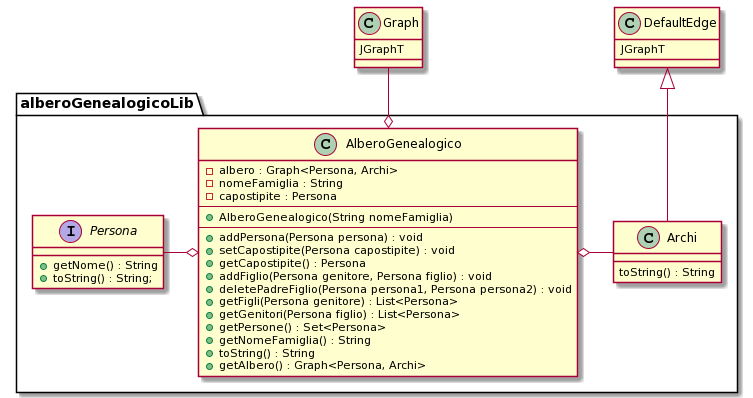

The diagram above was rendered by PlantUML. Its source (embedded in the PNG):
@startuml
'https://plantuml.com/class-diagram



'  Package alberoGenealogicoLib

package alberoGenealogicoLib{
AlberoGenealogico o-left- Persona
AlberoGenealogico o-right- Archi
}

Graph --o AlberoGenealogico

class AlberoGenealogico{
-albero : Graph<Persona, Archi>
-nomeFamiglia : String
-capostipite : Persona
--
+AlberoGenealogico(String nomeFamiglia)
--
+addPersona(Persona persona) : void
+setCapostipite(Persona capostipite) : void
+getCapostipite() : Persona
+addFiglio(Persona genitore, Persona figlio) : void
+deletePadreFiglio(Persona persona1, Persona persona2) : void
+getFigli(Persona genitore) : List<Persona>
+getGenitori(Persona figlio) : List<Persona> 
+getPersone() : Set<Persona>
+getNomeFamiglia() : String
+toString() : String
+getAlbero() : Graph<Persona, Archi>
}

class Archi extends DefaultEdge{
toString() : String
}

interface Persona{
+getNome() : String
+toString() : String;
}

class Graph{
JGraphT
}

class DefaultEdge{
JGraphT
}
@enduml